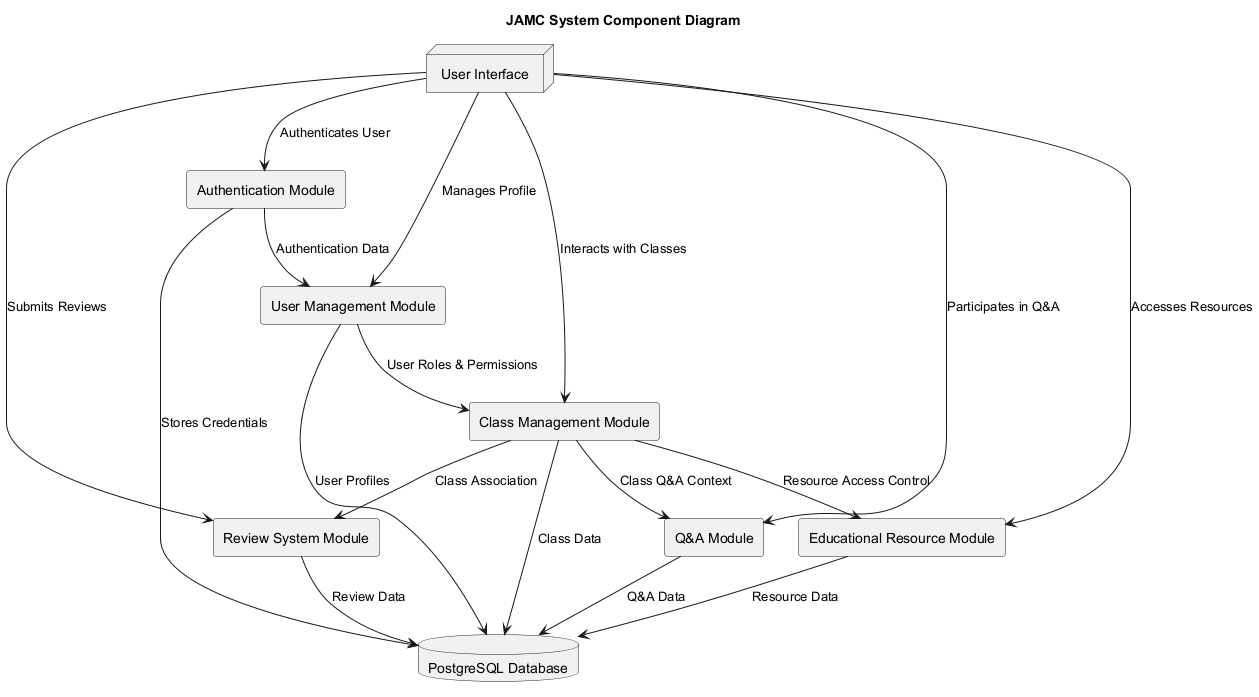

The diagram above was rendered by PlantUML. Its source (embedded in the PNG):
@startuml
title JAMC System Component Diagram

skinparam componentStyle rectangle

' Define components
component "Authentication Module" as AuthMod
component "User Management Module" as UserMod
component "Class Management Module" as ClassMod
component "Q&A Module" as QAMod
component "Educational Resource Module" as ResMod
component "Review System Module" as ReviewMod
database "PostgreSQL Database" as DB
node "User Interface" as UI

' Define relationships
UI --> AuthMod : "Authenticates User"
UI --> UserMod : "Manages Profile"
UI --> ClassMod : "Interacts with Classes"
UI --> QAMod : "Participates in Q&A"
UI --> ResMod : "Accesses Resources"
UI --> ReviewMod : "Submits Reviews"

AuthMod --> UserMod : "Authentication Data"
AuthMod --> DB : "Stores Credentials"
UserMod --> DB : "User Profiles"
ClassMod --> DB : "Class Data"
QAMod --> DB : "Q&A Data"
ResMod --> DB : "Resource Data"
ReviewMod --> DB : "Review Data"

' Inter-module interactions
UserMod --> ClassMod : "User Roles & Permissions"
ClassMod --> QAMod : "Class Q&A Context"
ClassMod --> ResMod : "Resource Access Control"
ClassMod --> ReviewMod : "Class Association"

@enduml